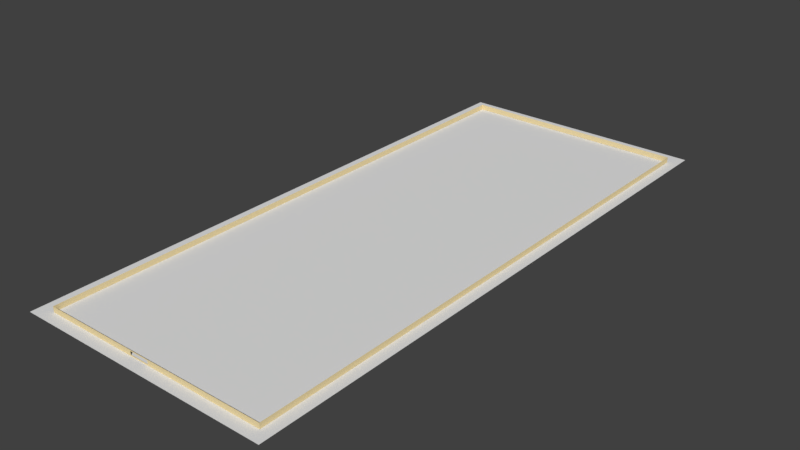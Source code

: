 # Source: tablas2.blend  (saved by Blender 2.79.0; exported with 4.5.12 LTS)
import bpy
from mathutils import Matrix  # noqa: F401  (used for matrix-valued properties, if any)

bpy.ops.wm.read_factory_settings(use_empty=True)
scene = bpy.context.scene
scene.name = 'Scene'

# ---- collections
col_collection_1 = bpy.data.collections.new('Collection 1'); scene.collection.children.link(col_collection_1)

# ---- materials (node trees are filled in below, after node groups)
mat_material_001 = bpy.data.materials.new('Material.001')
mat_material_001.alpha_threshold = 0.0
mat_material_001.use_transparent_shadow = False
mat_material_001.diffuse_color = (0.8, 0.6593, 0.3689, 1.0)
mat_material_001.roughness = 0.5

# ---- material node trees

# ---- world
world_world = bpy.data.worlds.new('World'); scene.world = world_world
world_world.color = (0.05088, 0.05088, 0.05088)
world_world.use_sun_shadow = False
world_world.sun_shadow_jitter_overblur = 0.0
world_world.cycles.sampling_method = 'MANUAL'

# ---- meshes
me_plane_003 = bpy.data.meshes.new('Plane.003')
me_plane_003.from_pydata([(-0.582, -1.0, 0.0), (0.28, -1.0, 0.0), (-0.582, 1.0, 0.0), (0.28, 1.0, 0.0)], [], [(0, 1, 3, 2)])
me_plane_003.use_remesh_preserve_volume = False
me_plane_003.use_remesh_preserve_attributes = False
me_plane_003.use_mirror_vertex_groups = False
me_plane_003.update()
me_plane_001 = bpy.data.meshes.new('Plane.001')
me_plane_001.from_pydata([(-7.106, 0.003955, -5.486e-08), (3.744, 0.003955, -5.486e-08), (-7.106, 2.033, -5.645e-08), (3.744, 2.033, -5.645e-08), (-7.106, 0.003955, -5.486e-08), (-7.106, 2.033, -5.645e-08), (-37.84, 0.003955, 0.001564), (-37.84, 2.033, 0.001564), (3.744, 0.003955, -5.486e-08), (3.744, 2.033, -5.645e-08), (19.33, 0.003955, -5.486e-08), (19.33, 2.033, -5.645e-08), (19.33, 0.003946, -12.96), (19.33, 2.033, -12.96), (-37.86, 0.003946, -12.96), (-37.86, 2.033, -12.96), (-14.21, 0.003955, 0.0007822), (-14.21, 2.033, 0.0007822), (-9.413, 0.003955, 0.0006222), (-9.413, 2.033, 0.0006222), (-7.106, 0.4924, -5.524e-08), (3.744, 0.4924, -5.524e-08), (-7.106, 0.4924, -5.524e-08), (-37.84, 0.4924, 0.001564), (3.744, 0.4924, -5.524e-08), (19.33, 0.4924, -5.524e-08), (19.33, 0.4924, -12.96), (-37.86, 0.4924, -12.96), (-14.21, 0.4924, 0.0007822), (-9.413, 0.4924, 0.0006222), (3.744, 1.34, -5.59e-08), (3.744, 1.34, -5.59e-08), (19.33, 1.34, -5.59e-08), (19.33, 1.34, -12.96), (-37.86, 1.34, -12.96), (-7.106, 1.34, -5.59e-08), (-7.106, 1.34, -5.59e-08), (-37.84, 1.34, 0.001564), (-14.21, 1.642, 0.0007822), (-9.413, 1.642, 0.0006222)], [], [(35, 2, 3, 30), (35, 36, 5, 2), (38, 37, 7, 17), (21, 24, 8, 1), (24, 25, 10, 8), (25, 26, 12, 10), (26, 27, 14, 12), (27, 23, 6, 14), (39, 38, 17, 19), (36, 39, 19, 5), (4, 18, 29, 22), (18, 16, 28, 29), (34, 37, 23, 27), (33, 34, 27, 26), (32, 33, 26, 25), (31, 32, 25, 24), (30, 31, 24, 21), (16, 6, 23, 28), (0, 4, 22, 20), (0, 20, 21, 1), (3, 9, 31, 30), (9, 11, 32, 31), (11, 13, 33, 32), (13, 15, 34, 33), (15, 7, 37, 34), (22, 29, 39, 36), (28, 23, 37, 38), (20, 22, 36, 35), (20, 35, 30, 21)])
me_plane_001.materials.append(mat_material_001)
me_plane_001.use_remesh_preserve_volume = False
me_plane_001.use_remesh_preserve_attributes = False
me_plane_001.use_mirror_vertex_groups = False
me_plane_001.update()

# ---- objects
ob_suelo = bpy.data.objects.new('suelo', me_plane_003)
ob_paredes_y_suelo = bpy.data.objects.new('PAredes y suelo', me_plane_001)

# ---- transforms, parenting, visibility, modifiers, constraints
ob_suelo.location = (0.0, 0.0, 0.0)
ob_suelo.scale = (6.81, 6.81, 6.81)
ob_suelo.hide_viewport = True
ob_suelo.lineart.crease_threshold = 0.0
ob_paredes_y_suelo.location = (-0.1311, -6.542, 0.0)
ob_paredes_y_suelo.rotation_euler = (1.571, -0.0, 0.0)
ob_paredes_y_suelo.scale = (0.09216, 0.0616, 1.0)
ob_paredes_y_suelo.lineart.crease_threshold = 0.0

# ---- collection membership
col_collection_1.objects.link(ob_suelo)
col_collection_1.objects.link(ob_paredes_y_suelo)

# ---- scene / render settings (as saved in the file)
scene.frame_start = 1; scene.frame_end = 250; scene.frame_set(1)
scene.render.engine = 'BLENDER_EEVEE_NEXT'
scene.render.resolution_percentage = 50
scene.render.dither_intensity = 0.0
scene.cycles.use_denoising = False
scene.cycles.samples = 128
scene.cycles.sampling_pattern = 'TABULATED_SOBOL'
scene.cycles.use_adaptive_sampling = False
scene.cycles.use_light_tree = False
scene.cycles.blur_glossy = 0.0
scene.cycles.sample_clamp_indirect = 0.0
scene.view_settings.view_transform = 'Standard'
bpy.context.view_layer.update()

# ---- added for rendering (the .blend has no active camera and no usable light): camera, sun
cam_auto = bpy.data.cameras.new('AutoCamera')
cam_auto.lens = 50.0
cam_auto.sensor_width = 36.0
cam_auto.clip_end = 1000.0
ob_auto_camera = bpy.data.objects.new('AutoCamera', cam_auto)
scene.collection.objects.link(ob_auto_camera)
ob_auto_camera.location = (11.9608, -15.5983, 10.4196)
ob_auto_camera.rotation_euler = (1.09748, -7.21219e-08, 0.694738)
scene.camera = ob_auto_camera
light_auto_sun = bpy.data.lights.new('AutoSun', 'SUN')
light_auto_sun.energy = 3.0
light_auto_sun.angle = 0.0523599
ob_auto_sun = bpy.data.objects.new('AutoSun', light_auto_sun)
scene.collection.objects.link(ob_auto_sun)
ob_auto_sun.rotation_euler = (0.872665, 0.174533, 0.523599)
bpy.context.view_layer.update()
